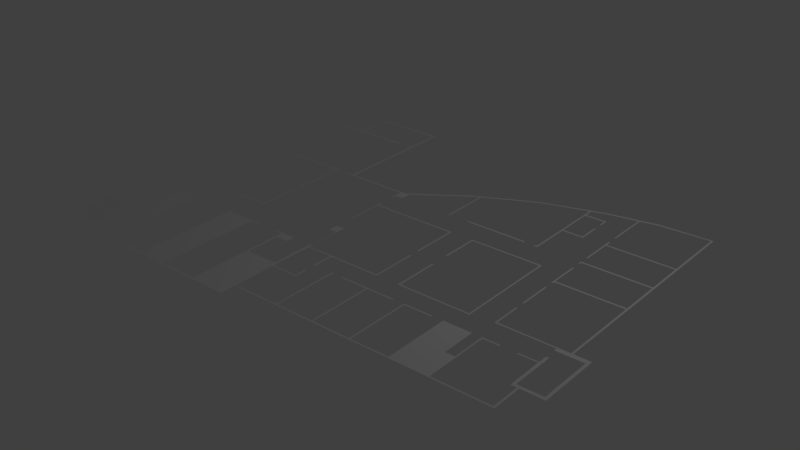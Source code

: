 # Source: if3m210.blend  (saved by Blender 2.79.0; exported with 4.5.12 LTS)
import bpy
from mathutils import Matrix  # noqa: F401  (used for matrix-valued properties, if any)

bpy.ops.wm.read_factory_settings(use_empty=True)
scene = bpy.context.scene
scene.name = 'Scene'

# ---- collections
col_collection_1 = bpy.data.collections.new('Collection 1'); scene.collection.children.link(col_collection_1)

# ---- world
world_world = bpy.data.worlds.new('World'); scene.world = world_world
world_world.color = (0.05088, 0.05088, 0.05088)
world_world.use_sun_shadow = False
world_world.sun_shadow_jitter_overblur = 0.0
world_world.cycles.sampling_method = 'MANUAL'

# ---- cameras
cam_camera = bpy.data.cameras.new('Camera')
cam_camera.clip_end = 100.0
cam_camera.lens = 35.0
cam_camera.sensor_width = 32.0
cam_camera.sensor_height = 18.0
cam_camera.ortho_scale = 7.314
cam_camera.dof.focus_distance = 0.0
cam_camera.dof.aperture_fstop = 128.0

# ---- lights
light_lamp = bpy.data.lights.new('Lamp', 'POINT')
light_lamp.transmission_factor = 0.0
light_lamp.cutoff_distance = 30.0
light_lamp.energy = 100.0
light_lamp.shadow_buffer_clip_start = 1.001
light_lamp.shadow_soft_size = 0.1
light_lamp.shadow_maximum_resolution = 0.006
light_lamp.use_absolute_resolution = True

# ---- meshes
me_plane = bpy.data.meshes.new('Plane')
me_plane.from_pydata([(-0.1272, -1.0, 0.0), (-0.1299, -1.0, 0.0), (-0.1387, -1.0, 0.0), (-0.2607, -1.0, 0.0), (-0.2702, -1.0, 0.0), (-0.2144, -1.0, 0.0), (-0.3085, -1.0, 0.0), (-0.3806, -1.0, 0.0), (-0.3806, -0.9875, 0.0), (-0.4181, -1.0, 0.0), (-0.3085, -0.9875, 0.0), (-0.5364, -1.0, 0.0), (-0.7108, -1.0, 0.0), (-0.7226, -1.0, 0.0), (-0.4829, -1.0, 0.0), (-0.2144, -0.9875, 0.0), (-0.2702, -0.9875, 0.0), (-0.489, -1.0, 0.0), (-0.3967, -1.0, 0.0), (-0.2607, -0.9875, 0.0), (-0.6746, -1.0, 0.0), (-0.1387, -0.9875, 0.0), (-0.6629, -1.0, 0.0), (-0.1299, -0.9875, 0.0), (-0.1272, -0.9875, 0.0), (-0.4089, -1.0, 0.0), (-0.4645, -1.0, 0.0), (-0.157, -1.0, 0.0), (-0.1622, -1.0, 0.0), (0.8812, -0.9199, 0.0), (0.8735, -0.9199, 0.0), (0.8514, -0.9199, 0.0), (0.6568, -0.9199, 0.0), (0.6516, -0.9199, 0.0), (0.6156, -0.9199, 0.0), (0.6097, -0.9199, 0.0), (0.5487, -0.9199, 0.0), (0.5428, -0.9199, 0.0), (0.512, -0.9199, 0.0), (0.5076, -0.9199, 0.0), (0.3606, -0.9199, 0.0), (0.3548, -0.9199, 0.0), (0.2093, -0.9199, 0.0), (0.2034, -0.9199, 0.0), (0.2716, -0.9199, 0.0), (0.2649, -0.9199, 0.0), (0.1769, -0.9199, 0.0), (0.1708, -0.9199, 0.0), (0.05705, -0.9199, 0.0), (0.05087, -0.9199, 0.0), (-0.02142, -0.9199, 0.0), (-0.02848, -0.9199, 0.0), (-0.1272, -0.9199, 0.0), (-0.1299, -0.9199, 0.0), (-0.1387, -0.9199, 0.0), (-0.2607, -0.9199, 0.0), (-0.2702, -0.9199, 0.0), (-0.2144, -0.9199, 0.0), (-0.2702, -0.6608, 0.0), (-0.2144, -0.6608, 0.0), (-0.4181, -0.9199, 0.0), (-0.5364, -0.9199, 0.0), (-0.7108, -0.9199, 0.0), (-0.7226, -0.9199, 0.0), (-0.9505, -0.9199, 0.0), (-0.9576, -0.9199, 0.0), (-0.8984, -0.9199, 0.0), (-0.9038, -0.9199, 0.0), (-0.8415, -0.9199, 0.0), (-0.8474, -0.9199, 0.0), (-0.4829, -0.9199, 0.0), (-0.489, -0.9199, 0.0), (-0.157, -0.6608, 0.0), (-0.1622, -0.6608, 0.0), (-0.4645, -0.9199, 0.0), (-0.157, -0.9199, 0.0), (-0.1622, -0.9199, 0.0), (0.0924, -0.9199, 0.0), (0.08649, -0.9199, 0.0), (0.466, -0.9199, 0.0), (0.4598, -0.9199, 0.0), (0.6385, -0.9199, 0.0), (0.6328, -0.9199, 0.0), (0.7246, -0.9199, 0.0), (0.718, -0.9199, 0.0), (0.7791, -0.9199, 0.0), (0.8625, -0.9199, 0.0), (0.8812, -0.9118, 0.0), (0.8735, -0.9118, 0.0), (0.8514, -0.9118, 0.0), (0.6568, -0.9118, 0.0), (0.6516, -0.9118, 0.0), (0.6156, -0.9118, 0.0), (0.6097, -0.9118, 0.0), (0.5487, -0.9118, 0.0), (0.5428, -0.9118, 0.0), (0.512, -0.9118, 0.0), (0.5076, -0.9118, 0.0), (0.3606, -0.9118, 0.0), (0.3548, -0.9118, 0.0), (0.2093, -0.9118, 0.0), (0.2034, -0.9118, 0.0), (0.2716, -0.9118, 0.0), (0.2649, -0.9118, 0.0), (0.1769, -0.9118, 0.0), (0.1708, -0.9118, 0.0), (0.05705, -0.9118, 0.0), (0.05087, -0.9118, 0.0), (-0.02142, -0.9118, 0.0), (-0.02848, -0.9118, 0.0), (-0.1272, -0.9118, 0.0), (-0.1299, -0.9118, 0.0), (-0.1387, -0.9118, 0.0), (-0.2607, -0.9118, 0.0), (-0.2702, -0.9118, 0.0), (-0.2144, -0.9118, 0.0), (-0.4181, -0.9118, 0.0), (-0.5364, -0.9118, 0.0), (-0.7108, -0.9118, 0.0), (-0.7226, -0.9118, 0.0), (-0.9505, -0.9118, 0.0), (-0.9576, -0.9118, 0.0), (-0.8984, -0.9118, 0.0), (-0.9038, -0.9118, 0.0), (-0.8415, -0.9118, 0.0), (-0.8474, -0.9118, 0.0), (-0.4829, -0.9118, 0.0), (-0.489, -0.9118, 0.0), (-0.2144, -0.478, 0.0), (-0.2702, -0.478, 0.0), (-0.4645, -0.9118, 0.0), (-0.157, -0.9118, 0.0), (-0.1622, -0.9118, 0.0), (0.0924, -0.9118, 0.0), (0.08649, -0.9118, 0.0), (0.466, -0.9118, 0.0), (0.4598, -0.9118, 0.0), (0.6385, -0.9118, 0.0), (0.6328, -0.9118, 0.0), (0.7246, -0.9118, 0.0), (0.718, -0.9118, 0.0), (0.7791, -0.9118, 0.0), (0.8625, -0.9118, 0.0), (0.9049, -0.7597, 0.0), (0.8976, -0.7597, 0.0), (0.8812, -0.7597, 0.0), (0.8735, -0.7597, 0.0), (0.8514, -0.7597, 0.0), (0.6568, -0.7597, 0.0), (0.6516, -0.7597, 0.0), (0.6156, -0.7597, 0.0), (0.6097, -0.7597, 0.0), (0.5487, -0.7597, 0.0), (0.5428, -0.7597, 0.0), (0.512, -0.7597, 0.0), (0.5076, -0.7597, 0.0), (0.3606, -0.7597, 0.0), (0.3548, -0.7597, 0.0), (0.2093, -0.7597, 0.0), (0.2034, -0.7597, 0.0), (0.05705, -0.7597, 0.0), (0.05087, -0.7597, 0.0), (0.5428, 0.5622, 0.0), (0.5487, 0.5622, 0.0), (-0.1272, -0.7597, 0.0), (-0.1299, -0.7597, 0.0), (-0.1387, -0.7597, 0.0), (-0.2607, -0.7597, 0.0), (-0.2702, -0.7597, 0.0), (-0.2144, -0.7597, 0.0), (-0.4181, -0.7597, 0.0), (-0.5364, -0.7597, 0.0), (-0.7108, -0.7597, 0.0), (-0.7226, -0.7597, 0.0), (-0.9505, -0.7597, 0.0), (-0.9576, -0.7597, 0.0), (-0.8984, -0.7597, 0.0), (-0.9038, -0.7597, 0.0), (-0.8415, -0.7597, 0.0), (-0.8474, -0.7597, 0.0), (-0.4829, -0.7597, 0.0), (-0.489, -0.7597, 0.0), (-0.4645, -0.7597, 0.0), (-0.157, -0.7597, 0.0), (-0.1622, -0.7597, 0.0), (0.6385, -0.7597, 0.0), (0.6328, -0.7597, 0.0), (0.9677, -0.7597, 0.0), (0.9561, -0.7597, 0.0), (0.8625, -0.7597, 0.0), (0.8514, -0.5697, 0.0), (0.6568, -0.5697, 0.0), (0.6516, -0.5697, 0.0), (0.6156, -0.5697, 0.0), (0.6097, -0.5697, 0.0), (0.5487, -0.5697, 0.0), (0.5428, -0.5697, 0.0), (0.512, -0.5697, 0.0), (0.5076, -0.5697, 0.0), (0.3606, -0.5697, 0.0), (0.3548, -0.5697, 0.0), (0.2093, -0.5697, 0.0), (0.2034, -0.5697, 0.0), (0.2716, -0.5697, 0.0), (0.2649, -0.5697, 0.0), (0.1769, -0.5697, 0.0), (0.1708, -0.5697, 0.0), (0.05705, -0.5697, 0.0), (0.05087, -0.5697, 0.0), (-0.02142, -0.5697, 0.0), (-0.02848, -0.5697, 0.0), (-0.1272, -0.5697, 0.0), (-0.1299, -0.5697, 0.0), (-0.1387, -0.5697, 0.0), (-0.2607, -0.5697, 0.0), (-0.2702, -0.5697, 0.0), (-0.4181, -0.5697, 0.0), (-0.5364, -0.5697, 0.0), (-0.7108, -0.5697, 0.0), (-0.7226, -0.5697, 0.0), (-0.9505, -0.5697, 0.0), (-0.9576, -0.5697, 0.0), (-0.8984, -0.5697, 0.0), (-0.9038, -0.5697, 0.0), (-0.8415, -0.5697, 0.0), (-0.8474, -0.5697, 0.0), (-0.4829, -0.5697, 0.0), (-0.489, -0.5697, 0.0), (-0.4645, -0.5697, 0.0), (0.4124, 0.2274, 0.0), (0.4124, 0.2372, 0.0), (0.466, -0.5697, 0.0), (0.4598, -0.5697, 0.0), (0.718, -0.5697, 0.0), (0.7791, -0.5697, 0.0), (0.9677, -0.5697, 0.0), (0.9561, -0.5697, 0.0), (0.8625, -0.5697, 0.0), (0.8514, -0.5621, 0.0), (0.6568, -0.5621, 0.0), (0.6516, -0.5621, 0.0), (0.6156, -0.5621, 0.0), (0.6097, -0.5621, 0.0), (0.5487, -0.5621, 0.0), (0.5428, -0.5621, 0.0), (0.512, -0.5621, 0.0), (0.5076, -0.5621, 0.0), (0.3606, -0.5621, 0.0), (0.3548, -0.5621, 0.0), (0.2093, -0.5621, 0.0), (0.2034, -0.5621, 0.0), (0.2716, -0.5621, 0.0), (0.2649, -0.5621, 0.0), (0.1769, -0.5621, 0.0), (0.1708, -0.5621, 0.0), (0.05705, -0.5621, 0.0), (0.05087, -0.5621, 0.0), (-0.02142, -0.5621, 0.0), (-0.02848, -0.5621, 0.0), (-0.1272, -0.5621, 0.0), (-0.1299, -0.5621, 0.0), (-0.1387, -0.5621, 0.0), (-0.2607, -0.5621, 0.0), (-0.2702, -0.5621, 0.0), (-0.4181, -0.5621, 0.0), (-0.5364, -0.5621, 0.0), (-0.7108, -0.5621, 0.0), (-0.7226, -0.5621, 0.0), (-0.9505, -0.5621, 0.0), (-0.9576, -0.5621, 0.0), (-0.8984, -0.5621, 0.0), (-0.9038, -0.5621, 0.0), (-0.8415, -0.5621, 0.0), (-0.8474, -0.5621, 0.0), (-0.4829, -0.5621, 0.0), (-0.489, -0.5621, 0.0), (-0.4645, -0.5621, 0.0), (0.5428, 0.6101, 0.0), (0.5487, 0.6101, 0.0), (0.466, -0.5621, 0.0), (0.4598, -0.5621, 0.0), (0.718, -0.5621, 0.0), (0.7791, -0.5621, 0.0), (0.9677, -0.5621, 0.0), (0.9561, -0.5621, 0.0), (0.8625, -0.5621, 0.0), (0.9049, -0.7427, 0.0), (0.8976, -0.7427, 0.0), (0.8812, -0.7427, 0.0), (0.8735, -0.7427, 0.0), (0.8514, -0.7427, 0.0), (0.6568, -0.7427, 0.0), (0.6516, -0.7427, 0.0), (0.6156, -0.7427, 0.0), (0.6097, -0.7427, 0.0), (0.5487, -0.7427, 0.0), (0.5428, -0.7427, 0.0), (0.512, -0.7427, 0.0), (0.5076, -0.7427, 0.0), (0.3606, -0.7427, 0.0), (0.3548, -0.7427, 0.0), (0.2093, -0.7427, 0.0), (0.2034, -0.7427, 0.0), (0.05705, -0.7427, 0.0), (0.05087, -0.7427, 0.0), (0.6385, 0.4842, 0.0), (0.6328, 0.4842, 0.0), (-0.1272, -0.7427, 0.0), (-0.1299, -0.7427, 0.0), (-0.1387, -0.7427, 0.0), (-0.2607, -0.7427, 0.0), (-0.2702, -0.7427, 0.0), (-0.2144, -0.7427, 0.0), (-0.4181, -0.7427, 0.0), (-0.5364, -0.7427, 0.0), (-0.7108, -0.7427, 0.0), (-0.7226, -0.7427, 0.0), (-0.9505, -0.7427, 0.0), (-0.9576, -0.7427, 0.0), (-0.8984, -0.7427, 0.0), (-0.9038, -0.7427, 0.0), (-0.8415, -0.7427, 0.0), (-0.8474, -0.7427, 0.0), (-0.4829, -0.7427, 0.0), (-0.489, -0.7427, 0.0), (-0.4645, -0.7427, 0.0), (-0.157, -0.7427, 0.0), (-0.1622, -0.7427, 0.0), (0.6385, -0.7427, 0.0), (0.6328, -0.7427, 0.0), (0.9677, -0.7427, 0.0), (0.9561, -0.7427, 0.0), (0.8625, -0.7427, 0.0), (0.8514, -0.5134, 0.0), (-0.02142, -0.5134, 0.0), (-0.02848, -0.5134, 0.0), (-0.1272, -0.5134, 0.0), (-0.1299, -0.5134, 0.0), (-0.1387, -0.5134, 0.0), (-0.2607, -0.5134, 0.0), (-0.2702, -0.5134, 0.0), (-0.4181, -0.5134, 0.0), (-0.5364, -0.5134, 0.0), (-0.7108, -0.5134, 0.0), (-0.7226, -0.5134, 0.0), (-0.9505, -0.5134, 0.0), (-0.9576, -0.5134, 0.0), (-0.8984, -0.5134, 0.0), (-0.9038, -0.5134, 0.0), (-0.8415, -0.5134, 0.0), (-0.8474, -0.5134, 0.0), (-0.4829, -0.5134, 0.0), (-0.489, -0.5134, 0.0), (-0.4645, -0.5134, 0.0), (0.9677, -0.5134, 0.0), (0.9561, -0.5134, 0.0), (0.8625, -0.5134, 0.0), (0.9049, -0.7512, 0.0), (0.8976, -0.7512, 0.0), (0.8812, -0.7512, 0.0), (0.8735, -0.7512, 0.0), (0.8514, -0.7512, 0.0), (0.6568, -0.7512, 0.0), (0.6516, -0.7512, 0.0), (0.6156, -0.7512, 0.0), (0.6097, -0.7512, 0.0), (0.5487, -0.7512, 0.0), (0.5428, -0.7512, 0.0), (0.512, -0.7512, 0.0), (0.5076, -0.7512, 0.0), (0.3606, -0.7512, 0.0), (0.3548, -0.7512, 0.0), (0.2093, -0.7512, 0.0), (0.2034, -0.7512, 0.0), (0.05705, -0.7512, 0.0), (0.05087, -0.7512, 0.0), (0.3132, -0.5621, 0.0), (0.3132, -0.5697, 0.0), (-0.1272, -0.7512, 0.0), (-0.1299, -0.7512, 0.0), (-0.1387, -0.7512, 0.0), (-0.2607, -0.7512, 0.0), (-0.2702, -0.7512, 0.0), (-0.2144, -0.7512, 0.0), (-0.4181, -0.7512, 0.0), (-0.5364, -0.7512, 0.0), (-0.7108, -0.7512, 0.0), (-0.7226, -0.7512, 0.0), (-0.9505, -0.7512, 0.0), (-0.9576, -0.7512, 0.0), (-0.8984, -0.7512, 0.0), (-0.9038, -0.7512, 0.0), (-0.8415, -0.7512, 0.0), (-0.8474, -0.7512, 0.0), (-0.4829, -0.7512, 0.0), (-0.489, -0.7512, 0.0), (-0.4645, -0.7512, 0.0), (-0.157, -0.7512, 0.0), (-0.1622, -0.7512, 0.0), (0.6385, -0.7512, 0.0), (0.6328, -0.7512, 0.0), (0.9677, -0.7512, 0.0), (0.9561, -0.7512, 0.0), (0.8625, -0.7512, 0.0), (0.9049, -0.4394, 0.0), (0.8976, -0.4394, 0.0), (0.8812, -0.4394, 0.0), (0.8735, -0.4394, 0.0), (0.8514, -0.4394, 0.0), (0.6568, -0.4394, 0.0), (0.6516, -0.4394, 0.0), (0.5487, -0.4394, 0.0), (0.5428, -0.4394, 0.0), (0.2716, -0.4394, 0.0), (0.2649, -0.4394, 0.0), (0.1769, -0.4394, 0.0), (0.1708, -0.4394, 0.0), (-0.1272, -0.4394, 0.0), (-0.1299, -0.4394, 0.0), (-0.1387, -0.4394, 0.0), (-0.2607, -0.4394, 0.0), (-0.2702, -0.4394, 0.0), (-0.2144, -0.4394, 0.0), (-0.3085, -0.4394, 0.0), (-0.3806, -0.4394, 0.0), (-0.4181, -0.4394, 0.0), (-0.5364, -0.4394, 0.0), (-0.7108, -0.4394, 0.0), (-0.7226, -0.4394, 0.0), (-0.9505, -0.4394, 0.0), (-0.9576, -0.4394, 0.0), (-0.8984, -0.4394, 0.0), (-0.9038, -0.4394, 0.0), (-0.8415, -0.4394, 0.0), (-0.8474, -0.4394, 0.0), (-0.4829, -0.4394, 0.0), (-0.489, -0.4394, 0.0), (-0.3967, -0.4394, 0.0), (-0.4089, -0.4394, 0.0), (-0.4645, -0.4394, 0.0), (0.6385, -0.4394, 0.0), (0.6328, -0.4394, 0.0), (0.7246, -0.4394, 0.0), (0.718, -0.4394, 0.0), (0.7791, -0.4394, 0.0), (0.9677, -0.4394, 0.0), (0.9561, -0.4394, 0.0), (0.8625, -0.4394, 0.0), (0.9049, -0.4313, 0.0), (0.8976, -0.4313, 0.0), (0.8812, -0.4313, 0.0), (0.8735, -0.4313, 0.0), (0.8514, -0.4313, 0.0), (0.6568, -0.4313, 0.0), (0.6516, -0.4313, 0.0), (0.5487, -0.4313, 0.0), (0.5428, -0.4313, 0.0), (0.2716, -0.4313, 0.0), (0.2649, -0.4313, 0.0), (0.1769, -0.4313, 0.0), (0.1708, -0.4313, 0.0), (-0.1272, -0.4313, 0.0), (-0.1299, -0.4313, 0.0), (-0.1387, -0.4313, 0.0), (-0.2607, -0.4313, 0.0), (-0.2702, -0.4313, 0.0), (-0.2144, -0.4313, 0.0), (-0.3085, -0.4313, 0.0), (-0.3806, -0.4313, 0.0), (-0.4181, -0.4313, 0.0), (-0.5364, -0.4313, 0.0), (-0.7108, -0.4313, 0.0), (-0.7226, -0.4313, 0.0), (-0.9505, -0.4313, 0.0), (-0.9576, -0.4313, 0.0), (-0.8984, -0.4313, 0.0), (-0.9038, -0.4313, 0.0), (-0.8415, -0.4313, 0.0), (-0.8474, -0.4313, 0.0), (-0.4829, -0.4313, 0.0), (-0.489, -0.4313, 0.0), (-0.3967, -0.4313, 0.0), (-0.4089, -0.4313, 0.0), (-0.4645, -0.4313, 0.0), (0.6385, -0.4313, 0.0), (0.6328, -0.4313, 0.0), (0.7246, -0.4313, 0.0), (0.718, -0.4313, 0.0), (0.7791, -0.4313, 0.0), (0.9677, -0.4313, 0.0), (0.9561, -0.4313, 0.0), (0.8625, -0.4313, 0.0), (-0.8474, -0.7049, 0.0), (-0.8415, -0.7049, 0.0), (0.9049, -0.456, 0.0), (0.8976, -0.456, 0.0), (0.8812, -0.456, 0.0), (0.8735, -0.456, 0.0), (0.8514, -0.456, 0.0), (0.5487, -0.456, 0.0), (0.5428, -0.456, 0.0), (0.512, -0.456, 0.0), (0.5076, -0.456, 0.0), (0.3606, -0.456, 0.0), (0.3548, -0.456, 0.0), (0.2716, -0.456, 0.0), (0.2649, -0.456, 0.0), (0.1769, -0.456, 0.0), (0.1708, -0.456, 0.0), (0.05705, -0.456, 0.0), (0.05087, -0.456, 0.0), (-0.02142, -0.456, 0.0), (-0.02848, -0.456, 0.0), (-0.1272, -0.456, 0.0), (-0.1299, -0.456, 0.0), (-0.1387, -0.456, 0.0), (-0.2607, -0.456, 0.0), (-0.2702, -0.456, 0.0), (-0.2144, -0.456, 0.0), (-0.4181, -0.456, 0.0), (-0.5364, -0.456, 0.0), (-0.7108, -0.456, 0.0), (-0.7226, -0.456, 0.0), (-0.9505, -0.456, 0.0), (-0.9576, -0.456, 0.0), (-0.8984, -0.456, 0.0), (-0.9038, -0.456, 0.0), (-0.8415, -0.456, 0.0), (-0.8474, -0.456, 0.0), (-0.4829, -0.456, 0.0), (-0.489, -0.456, 0.0), (-0.4645, -0.456, 0.0), (0.0924, -0.456, 0.0), (0.08649, -0.456, 0.0), (0.466, -0.456, 0.0), (0.4598, -0.456, 0.0), (0.9677, -0.456, 0.0), (0.9561, -0.456, 0.0), (0.8625, -0.456, 0.0), (0.9049, -0.4477, 0.0), (0.8976, -0.4477, 0.0), (0.8812, -0.4477, 0.0), (0.8735, -0.4477, 0.0), (0.8514, -0.4477, 0.0), (0.5487, -0.4477, 0.0), (0.5428, -0.4477, 0.0), (0.512, -0.4477, 0.0), (0.5076, -0.4477, 0.0), (0.3606, -0.4477, 0.0), (0.3548, -0.4477, 0.0), (0.2716, -0.4477, 0.0), (0.2649, -0.4477, 0.0), (0.1769, -0.4477, 0.0), (0.1708, -0.4477, 0.0), (0.05705, -0.4477, 0.0), (0.05087, -0.4477, 0.0), (-0.02142, -0.4477, 0.0), (-0.02848, -0.4477, 0.0), (-0.1272, -0.4477, 0.0), (-0.1299, -0.4477, 0.0), (-0.1387, -0.4477, 0.0), (-0.2607, -0.4477, 0.0), (-0.2702, -0.4477, 0.0), (-0.2144, -0.4477, 0.0), (-0.4181, -0.4477, 0.0), (-0.5364, -0.4477, 0.0), (-0.7108, -0.4477, 0.0), (-0.7226, -0.4477, 0.0), (-0.9505, -0.4477, 0.0), (-0.9576, -0.4477, 0.0), (-0.8984, -0.4477, 0.0), (-0.9038, -0.4477, 0.0), (-0.8415, -0.4477, 0.0), (-0.8474, -0.4477, 0.0), (-0.4829, -0.4477, 0.0), (-0.489, -0.4477, 0.0), (-0.4645, -0.4477, 0.0), (0.0924, -0.4477, 0.0), (0.08649, -0.4477, 0.0), (0.466, -0.4477, 0.0), (0.4598, -0.4477, 0.0), (0.9677, -0.4477, 0.0), (0.9561, -0.4477, 0.0), (0.8625, -0.4477, 0.0), (-0.9038, -0.7049, 0.0), (0.9049, 0.01051, 0.0), (0.8976, 0.01051, 0.0), (0.8812, 0.01051, 0.0), (0.8735, 0.01051, 0.0), (0.8514, 0.01051, 0.0), (0.6568, 0.01051, 0.0), (0.6516, 0.01051, 0.0), (0.5487, 0.01051, 0.0), (0.5428, 0.01051, 0.0), (0.2716, 0.01051, 0.0), (0.2649, 0.01051, 0.0), (0.1769, 0.01051, 0.0), (0.1708, 0.01051, 0.0), (-0.8415, 0.01051, 0.0), (-0.8474, 0.01051, 0.0), (-0.4829, 0.01051, 0.0), (-0.489, 0.01051, 0.0), (-0.157, 0.01051, 0.0), (-0.1622, 0.01051, 0.0), (0.6385, 0.01051, 0.0), (0.6328, 0.01051, 0.0), (0.7246, 0.01051, 0.0), (0.718, 0.01051, 0.0), (0.7791, 0.01051, 0.0), (0.8625, 0.01051, 0.0), (0.9049, 0.0007474, 0.0), (0.8976, 0.0007474, 0.0), (0.8812, 0.0007474, 0.0), (0.8735, 0.0007474, 0.0), (0.8514, 0.0007474, 0.0), (0.6568, 0.0007474, 0.0), (0.6516, 0.0007474, 0.0), (0.5487, 0.0007474, 0.0), (0.5428, 0.0007474, 0.0), (0.2716, 0.0007474, 0.0), (0.2649, 0.0007474, 0.0), (0.1769, 0.0007474, 0.0), (0.1708, 0.0007474, 0.0), (-0.8415, 0.0007474, 0.0), (-0.8474, 0.0007474, 0.0), (-0.4829, 0.0007474, 0.0), (-0.489, 0.0007474, 0.0), (-0.157, 0.0007474, 0.0), (-0.1622, 0.0007474, 0.0), (0.6385, 0.0007474, 0.0), (0.6328, 0.0007474, 0.0), (0.7246, 0.0007474, 0.0), (0.718, 0.0007474, 0.0), (0.7791, 0.0007474, 0.0), (0.8625, 0.0007474, 0.0), (0.9049, 0.2372, 0.0), (0.8976, 0.2372, 0.0), (0.8812, 0.2372, 0.0), (0.8735, 0.2372, 0.0), (0.8514, 0.2372, 0.0), (0.6568, 0.2372, 0.0), (0.6516, 0.2372, 0.0), (0.3606, 0.2372, 0.0), (0.3548, 0.2372, 0.0), (0.2093, 0.2372, 0.0), (0.2034, 0.2372, 0.0), (0.2716, 0.2372, 0.0), (0.2649, 0.2372, 0.0), (0.1769, 0.2372, 0.0), (0.1708, 0.2372, 0.0), (-0.1272, 0.2372, 0.0), (-0.1299, 0.2372, 0.0), (-0.1387, 0.2372, 0.0), (-0.8415, 0.2372, 0.0), (-0.8474, 0.2372, 0.0), (-0.4829, 0.2372, 0.0), (-0.489, 0.2372, 0.0), (-0.157, 0.2372, 0.0), (-0.1622, 0.2372, 0.0), (0.0924, 0.2372, 0.0), (0.08649, 0.2372, 0.0), (0.466, 0.2372, 0.0), (0.4598, 0.2372, 0.0), (0.6385, 0.2372, 0.0), (0.6328, 0.2372, 0.0), (0.7246, 0.2372, 0.0), (0.718, 0.2372, 0.0), (0.7791, 0.2372, 0.0), (0.8625, 0.2372, 0.0), (0.9049, 0.2274, 0.0), (0.8976, 0.2274, 0.0), (0.8812, 0.2274, 0.0), (0.8735, 0.2274, 0.0), (0.8514, 0.2274, 0.0), (0.6568, 0.2274, 0.0), (0.6516, 0.2274, 0.0), (0.3606, 0.2274, 0.0), (0.3548, 0.2274, 0.0), (0.2093, 0.2274, 0.0), (0.2034, 0.2274, 0.0), (0.2716, 0.2274, 0.0), (0.2649, 0.2274, 0.0), (0.1769, 0.2274, 0.0), (0.1708, 0.2274, 0.0), (-0.1272, 0.2274, 0.0), (-0.1299, 0.2274, 0.0), (-0.1387, 0.2274, 0.0), (-0.8415, 0.2274, 0.0), (-0.8474, 0.2274, 0.0), (-0.4829, 0.2274, 0.0), (-0.489, 0.2274, 0.0), (-0.157, 0.2274, 0.0), (-0.1622, 0.2274, 0.0), (0.0924, 0.2274, 0.0), (0.08649, 0.2274, 0.0), (0.466, 0.2274, 0.0), (0.4598, 0.2274, 0.0), (0.6385, 0.2274, 0.0), (0.6328, 0.2274, 0.0), (0.7246, 0.2274, 0.0), (0.718, 0.2274, 0.0), (0.7791, 0.2274, 0.0), (0.8625, 0.2274, 0.0), (0.9049, 0.4431, 0.0), (0.8976, 0.4431, 0.0), (0.8812, 0.4431, 0.0), (0.8735, 0.4431, 0.0), (0.8514, 0.4431, 0.0), (0.6568, 0.4431, 0.0), (0.6516, 0.4431, 0.0), (0.5487, 0.4431, 0.0), (0.5428, 0.4431, 0.0), (0.512, 0.4431, 0.0), (0.5076, 0.4431, 0.0), (-0.8415, 0.4431, 0.0), (-0.8474, 0.4431, 0.0), (-0.7226, -0.9762, 0.0), (-0.3967, 0.4431, 0.0), (-0.7108, -0.9762, 0.0), (-0.5364, -0.9762, 0.0), (-0.4089, 0.4431, 0.0), (-0.4181, -0.9762, 0.0), (0.0924, 0.4431, 0.0), (0.08649, 0.4431, 0.0), (0.466, 0.4431, 0.0), (0.4598, 0.4431, 0.0), (0.6385, 0.4431, 0.0), (0.6328, 0.4431, 0.0), (0.7246, 0.4431, 0.0), (0.718, 0.4431, 0.0), (0.7791, 0.4431, 0.0), (0.8625, 0.4431, 0.0), (0.9049, 0.4522, 0.0), (0.8976, 0.4522, 0.0), (0.8812, 0.4522, 0.0), (0.8735, 0.4522, 0.0), (0.8514, 0.4522, 0.0), (0.6568, 0.4522, 0.0), (0.6516, 0.4522, 0.0), (0.5487, 0.4522, 0.0), (0.5428, 0.4522, 0.0), (0.512, 0.4522, 0.0), (0.5076, 0.4522, 0.0), (-0.2607, -0.478, 0.0), (-0.1387, -0.478, 0.0), (-0.2144, -0.9762, 0.0), (-0.2702, -0.9762, 0.0), (-0.8415, 0.4522, 0.0), (-0.8474, 0.4522, 0.0), (-0.2607, -0.9762, 0.0), (-0.1387, -0.9762, 0.0), (-0.3967, 0.4522, 0.0), (-0.1299, -0.9762, 0.0), (-0.1272, -0.9762, 0.0), (-0.4089, 0.4522, 0.0), (-0.1622, -0.9875, 0.0), (0.0924, 0.4522, 0.0), (0.08649, 0.4522, 0.0), (0.466, 0.4522, 0.0), (0.4598, 0.4522, 0.0), (0.6385, 0.4522, 0.0), (0.6328, 0.4522, 0.0), (0.7246, 0.4522, 0.0), (0.718, 0.4522, 0.0), (0.7791, 0.4522, 0.0), (0.8625, 0.4522, 0.0), (0.9049, 0.6616, 0.0), (0.8976, 0.6616, 0.0), (0.5487, 0.6616, 0.0), (0.5428, 0.6616, 0.0), (0.512, 0.6616, 0.0), (0.5076, 0.6616, 0.0), (0.3548, 0.6616, 0.0), (-0.157, -0.9875, 0.0), (-0.4645, -0.9875, 0.0), (-0.4089, -0.9875, 0.0), (-0.6629, -0.9875, 0.0), (-0.8415, 0.6616, 0.0), (-0.8474, 0.6616, 0.0), (-0.6746, -0.9875, 0.0), (-0.3967, -0.9875, 0.0), (-0.3967, 0.6616, 0.0), (-0.489, -0.9875, 0.0), (-0.4829, -0.9875, 0.0), (-0.4089, 0.6616, 0.0), (0.466, 0.6616, 0.0), (0.4598, 0.6616, 0.0), (0.6385, 0.6616, 0.0), (0.6328, 0.6616, 0.0), (0.9049, 0.6519, 0.0), (0.8976, 0.6519, 0.0), (0.5487, 0.6519, 0.0), (0.5428, 0.6519, 0.0), (0.512, 0.6519, 0.0), (0.5076, 0.6519, 0.0), (-0.1272, -0.6608, 0.0), (-0.1299, -0.6608, 0.0), (-0.8415, 0.6519, 0.0), (-0.8474, 0.6519, 0.0), (-0.1387, -0.6608, 0.0), (-0.7226, -0.9875, 0.0), (-0.3967, 0.6519, 0.0), (-0.7108, -0.9875, 0.0), (-0.5364, -0.9875, 0.0), (-0.4089, 0.6519, 0.0), (-0.4181, -0.9875, 0.0), (0.466, 0.6519, 0.0), (0.4598, 0.6519, 0.0), (0.6385, 0.6519, 0.0), (0.6328, 0.6519, 0.0), (0.9049, 0.0923, 0.0), (0.8976, 0.0923, 0.0), (0.5487, 0.0923, 0.0), (0.5428, 0.0923, 0.0), (0.512, 0.0923, 0.0), (0.5076, 0.0923, 0.0), (0.3606, 0.0923, 0.0), (0.3548, 0.0923, 0.0), (0.2716, 0.0923, 0.0), (0.2649, 0.0923, 0.0), (0.1769, 0.0923, 0.0), (0.1708, 0.0923, 0.0), (0.05704, 0.0923, 0.0), (0.05087, 0.0923, 0.0), (-0.02142, 0.0923, 0.0), (-0.02848, 0.0923, 0.0), (-0.1272, 0.0923, 0.0), (-0.1299, 0.0923, 0.0), (-0.1387, 0.0923, 0.0), (-0.8415, 0.0923, 0.0), (-0.8474, 0.0923, 0.0), (-0.4829, 0.0923, 0.0), (-0.489, 0.0923, 0.0), (-0.157, 0.0923, 0.0), (-0.1622, 0.0923, 0.0), (0.0924, 0.0923, 0.0), (0.08649, 0.0923, 0.0), (0.466, 0.0923, 0.0), (0.4598, 0.0923, 0.0), (0.6385, 0.0923, 0.0), (0.6328, 0.0923, 0.0), (0.9049, 0.08378, 0.0), (0.8976, 0.08378, 0.0), (0.5487, 0.08378, 0.0), (0.5428, 0.08378, 0.0), (0.512, 0.08378, 0.0), (0.5076, 0.08378, 0.0), (0.3606, 0.08378, 0.0), (0.3548, 0.08378, 0.0), (0.2716, 0.08378, 0.0), (0.2649, 0.08378, 0.0), (0.1769, 0.08378, 0.0), (0.1708, 0.08378, 0.0), (0.05704, 0.08378, 0.0), (0.05087, 0.08378, 0.0), (-0.02142, 0.08378, 0.0), (-0.02848, 0.08378, 0.0), (-0.1272, 0.08378, 0.0), (-0.1299, 0.08378, 0.0), (-0.1387, 0.08378, 0.0), (-0.8415, 0.08378, 0.0), (-0.8474, 0.08378, 0.0), (-0.4829, 0.08378, 0.0), (-0.489, 0.08378, 0.0), (-0.157, 0.08378, 0.0), (-0.1622, 0.08378, 0.0), (0.0924, 0.08378, 0.0), (0.08649, 0.08378, 0.0), (0.466, 0.08378, 0.0), (0.4598, 0.08378, 0.0), (0.6385, 0.08378, 0.0), (0.6328, 0.08378, 0.0), (-0.8984, -0.7049, 0.0), (0.9049, -0.2609, 0.0), (0.8976, -0.2609, 0.0), (0.5487, -0.2609, 0.0), (0.5428, -0.2609, 0.0), (0.2716, -0.2609, 0.0), (0.2649, -0.2609, 0.0), (0.1769, -0.2609, 0.0), (0.1708, -0.2609, 0.0), (-0.1272, -0.2609, 0.0), (-0.1299, -0.2609, 0.0), (-0.1387, -0.2609, 0.0), (-0.5364, -0.2609, 0.0), (-0.7108, -0.2609, 0.0), (-0.7226, -0.2609, 0.0), (-0.9505, -0.2609, 0.0), (-0.9576, -0.2609, 0.0), (-0.8984, -0.2609, 0.0), (-0.9038, -0.2609, 0.0), (-0.8415, -0.2609, 0.0), (-0.8474, -0.2609, 0.0), (-0.4829, -0.2609, 0.0), (-0.489, -0.2609, 0.0), (-0.6746, -0.2609, 0.0), (-0.6629, -0.2609, 0.0), (-0.157, -0.2609, 0.0), (-0.1622, -0.2609, 0.0), (0.6328, 0.217, 0.0), (0.6385, 0.217, 0.0), (-0.9576, -0.7049, 0.0), (0.9049, -0.27, 0.0), (0.8976, -0.27, 0.0), (0.5487, -0.27, 0.0), (0.5428, -0.27, 0.0), (0.2716, -0.27, 0.0), (0.2649, -0.27, 0.0), (0.1769, -0.27, 0.0), (0.1708, -0.27, 0.0), (-0.1272, -0.27, 0.0), (-0.1299, -0.27, 0.0), (-0.5364, -0.27, 0.0), (-0.7108, -0.27, 0.0), (-0.7226, -0.27, 0.0), (-0.9505, -0.27, 0.0), (-0.9576, -0.27, 0.0), (-0.8984, -0.27, 0.0), (-0.9038, -0.27, 0.0), (-0.8415, -0.27, 0.0), (-0.8474, -0.27, 0.0), (-0.4829, -0.27, 0.0), (-0.489, -0.27, 0.0), (-0.6746, -0.27, 0.0), (-0.6629, -0.27, 0.0), (0.6328, 0.165, 0.0), (0.6385, 0.165, 0.0), (0.9049, 0.282, 0.0), (0.8976, 0.282, 0.0), (-0.1272, 0.282, 0.0), (-0.1299, 0.282, 0.0), (-0.1387, 0.282, 0.0), (-0.2607, 0.282, 0.0), (-0.2702, 0.282, 0.0), (-0.2144, 0.282, 0.0), (-0.3085, 0.282, 0.0), (-0.3806, 0.282, 0.0), (-0.4181, 0.282, 0.0), (-0.5364, 0.282, 0.0), (-0.7108, 0.282, 0.0), (-0.7226, 0.282, 0.0), (-0.8415, 0.282, 0.0), (-0.8474, 0.282, 0.0), (-0.4829, 0.282, 0.0), (-0.489, 0.282, 0.0), (-0.3967, 0.282, 0.0), (-0.6746, 0.282, 0.0), (-0.6629, 0.282, 0.0), (-0.4089, 0.282, 0.0), (-0.157, 0.282, 0.0), (-0.1622, 0.282, 0.0), (0.0924, 0.282, 0.0), (0.08649, 0.282, 0.0), (0.466, 0.282, 0.0), (0.4598, 0.282, 0.0), (0.6385, 0.282, 0.0), (0.6328, 0.282, 0.0), (0.9049, 0.2718, 0.0), (0.8976, 0.2718, 0.0), (-0.1272, 0.2718, 0.0), (-0.1299, 0.2718, 0.0), (-0.1387, 0.2718, 0.0), (-0.2607, 0.2718, 0.0), (-0.2702, 0.2718, 0.0), (-0.2144, 0.2718, 0.0), (-0.3085, 0.2718, 0.0), (-0.3806, 0.2718, 0.0), (-0.4181, 0.2718, 0.0), (-0.5364, 0.2718, 0.0), (-0.7108, 0.2718, 0.0), (-0.7226, 0.2718, 0.0), (-0.8415, 0.2718, 0.0), (-0.8474, 0.2718, 0.0), (-0.4829, 0.2718, 0.0), (-0.489, 0.2718, 0.0), (-0.3967, 0.2718, 0.0), (-0.6746, 0.2718, 0.0), (-0.6629, 0.2718, 0.0), (-0.4089, 0.2718, 0.0), (-0.157, 0.2718, 0.0), (-0.1622, 0.2718, 0.0), (0.0924, 0.2718, 0.0), (0.08649, 0.2718, 0.0), (0.466, 0.2718, 0.0), (0.4598, 0.2718, 0.0), (0.6328, 0.5368, 0.0), (0.6385, 0.5368, 0.0), (0.9049, 0.7778, 0.0), (0.8976, 0.7778, 0.0), (0.6568, 0.7778, 0.0), (0.6516, 0.7778, 0.0), (-0.4181, 0.7778, 0.0), (-0.5364, 0.7778, 0.0), (-0.7108, 0.7778, 0.0), (-0.7226, 0.7778, 0.0), (-0.8415, 0.7778, 0.0), (-0.8474, 0.7778, 0.0), (-0.4829, 0.7778, 0.0), (-0.489, 0.7778, 0.0), (-0.3967, 0.7778, 0.0), (-0.6746, 0.7778, 0.0), (-0.6629, 0.7778, 0.0), (-0.4089, 0.7778, 0.0), (-0.4645, 0.7778, 0.0), (0.6385, 0.7778, 0.0), (0.9049, 0.7584, 0.0), (0.8976, 0.7584, 0.0), (0.6097, 0.7584, 0.0), (-0.4181, 0.7584, 0.0), (-0.5364, 0.7584, 0.0), (-0.7108, 0.7584, 0.0), (-0.7226, 0.7584, 0.0), (-0.8415, 0.7584, 0.0), (-0.8474, 0.7584, 0.0), (-0.4829, 0.7584, 0.0), (-0.489, 0.7584, 0.0), (-0.3967, 0.7584, 0.0), (-0.6746, 0.7584, 0.0), (-0.6629, 0.7584, 0.0), (-0.4089, 0.7584, 0.0), (-0.4645, 0.7584, 0.0), (0.6385, 0.7584, 0.0), (0.6328, 0.7584, 0.0), (0.9049, 0.7681, 0.0), (0.8976, 0.7681, 0.0), (0.6156, 0.7681, 0.0), (0.6097, 0.7681, 0.0), (-0.4181, 0.7681, 0.0), (-0.5364, 0.7681, 0.0), (-0.7108, 0.7681, 0.0), (-0.7226, 0.7681, 0.0), (-0.8415, 0.7681, 0.0), (-0.8474, 0.7681, 0.0), (-0.4829, 0.7681, 0.0), (-0.489, 0.7681, 0.0), (-0.3967, 0.7681, 0.0), (-0.6746, 0.7681, 0.0), (-0.6629, 0.7681, 0.0), (-0.4089, 0.7681, 0.0), (-0.4645, 0.7681, 0.0), (0.6385, 0.7681, 0.0), (0.6328, 0.7681, 0.0), (-0.4181, 0.9806, 0.0), (-0.5364, 0.9806, 0.0), (-0.4829, 0.9806, 0.0), (-0.489, 0.9806, 0.0), (-0.3967, 0.9806, 0.0), (-0.6746, 0.9806, 0.0), (-0.6629, 0.9806, 0.0), (-0.4089, 0.9806, 0.0), (-0.4645, 0.9806, 0.0), (-0.4181, 0.9604, 0.0), (-0.5364, 0.9604, 0.0), (-0.4829, 0.9604, 0.0), (-0.489, 0.9604, 0.0), (-0.3967, 0.9604, 0.0), (-0.6746, 0.9604, 0.0), (-0.6629, 0.9604, 0.0), (-0.4089, 0.9604, 0.0), (-0.4645, 0.9604, 0.0), (0.6516, 0.7701, 0.0), (0.6156, 0.7597, 0.0), (0.466, 0.7101, 0.0), (0.8812, 0.7983, 0.0), (0.6328, 0.7647, 0.0), (0.2649, 0.6154, 0.0), (0.718, 0.7864, 0.0), (0.04554, 0.4522, 0.0), (0.5487, 0.7405, 0.0), (0.6784, 0.7778, 0.0), (0.4598, 0.7073, 0.0), (0.8735, 0.7978, 0.0), (0.8625, 0.797, 0.0), (0.1769, 0.5526, 0.0), (0.357, 0.6616, 0.0), (0.7791, 0.7909, 0.0), (0.5428, 0.7388, 0.0), (0.8514, 0.7962, 0.0), (0.1708, 0.5482, 0.0), (0.2093, 0.5757, 0.0), (0.6385, 0.7663, 0.0), (0.512, 0.7299, 0.0), (0.6448, 0.7681, 0.0), (-0.02142, 0.3863, 0.0), (0.05704, 0.4636, 0.0), (0.0924, 0.4923, 0.0), (0.2034, 0.5715, 0.0), (0.03626, 0.4431, 0.0), (0.5076, 0.7286, 0.0), (0.7246, 0.7869, 0.0), (0.6568, 0.7716, 0.0), (-0.02848, 0.3793, 0.0), (0.9049, 0.7988, 0.0), (0.3548, 0.6606, 0.0), (0.05087, 0.4575, 0.0), (0.08649, 0.4881, 0.0), (0.2716, 0.6202, 0.0), (0.8976, 0.7989, 0.0), (0.3351, 0.6519, 0.0), (0.3606, 0.6632, 0.0), (0.06981, 0.4761, 0.0), (0.889, 0.7989, 0.0), (0.2845, 0.6294, 0.0), (0.7048, 0.7854, 0.0), (0.7246, 0.7977, 0.0), (-0.1272, 0.298, 0.0), (0.8976, 0.8072, 0.0), (0.466, 0.7206, 0.0), (0.8812, 0.8063, 0.0), (0.2649, 0.6255, 0.0), (0.3353, 0.6616, 0.0), (0.718, 0.7973, 0.0), (0.3548, 0.6704, 0.0), (0.6049, 0.7681, 0.0), (0.6156, 0.7712, 0.0), (0.0307, 0.4522, 0.0), (0.5487, 0.752, 0.0), (0.4598, 0.7178, 0.0), (0.8735, 0.8059, 0.0), (0.8625, 0.8053, 0.0), (0.1769, 0.5646, 0.0), (0.7791, 0.8007, 0.0), (0.6097, 0.7695, 0.0), (0.5428, 0.7503, 0.0), (0.8514, 0.8047, 0.0), (0.1708, 0.5602, 0.0), (0.2093, 0.5878, 0.0), (0.512, 0.7413, 0.0), (0.5711, 0.7584, 0.0), (-0.02142, 0.4013, 0.0), (0.6568, 0.7829, 0.0), (0.05704, 0.478, 0.0), (0.0924, 0.5035, 0.0), (0.2034, 0.5838, 0.0), (0.02134, 0.4431, 0.0), (0.5076, 0.7393, 0.0), (-0.02848, 0.3944, 0.0), (0.9049, 0.8075, 0.0), (0.6516, 0.7815, 0.0), (0.05087, 0.4719, 0.0), (0.08649, 0.4993, 0.0), (0.2716, 0.6301, 0.0), (0.6328, 0.7761, 0.0), (0.3137, 0.6519, 0.0), (0.3606, 0.673, 0.0), (0.2841, 0.6385, 0.0), (0.7044, 0.7966, 0.0), (0.5132, 0.7419, 0.0), (0.9049, -0.1117, 0.0), (0.8976, -0.1117, 0.0), (0.5487, -0.1117, 0.0), (0.5428, -0.1117, 0.0), (0.2716, -0.1117, 0.0), (0.2649, -0.1117, 0.0), (0.1769, -0.1117, 0.0), (0.1708, -0.1117, 0.0), (-0.8415, -0.1117, 0.0), (-0.8474, -0.1117, 0.0), (-0.4829, -0.1117, 0.0), (-0.489, -0.1117, 0.0), (-0.157, -0.1117, 0.0), (-0.1622, -0.1117, 0.0), (0.6385, -0.1117, 0.0), (0.6328, -0.1117, 0.0), (0.9049, -0.2108, 0.0), (0.8976, -0.2108, 0.0), (0.5487, -0.2108, 0.0), (0.5428, -0.2108, 0.0), (0.2716, -0.2108, 0.0), (0.2649, -0.2108, 0.0), (0.1769, -0.2108, 0.0), (0.1708, -0.2108, 0.0), (-0.1272, -0.2108, 0.0), (-0.1299, -0.2108, 0.0), (-0.1387, -0.2108, 0.0), (-0.8415, -0.2108, 0.0), (-0.8474, -0.2108, 0.0), (-0.4829, -0.2108, 0.0), (-0.489, -0.2108, 0.0), (-0.157, -0.2108, 0.0), (-0.1622, -0.2108, 0.0), (0.6385, -0.2108, 0.0), (0.6328, -0.2108, 0.0), (0.9049, -0.1588, 0.0), (0.8976, -0.1588, 0.0), (0.5487, -0.1588, 0.0), (0.5428, -0.1588, 0.0), (0.1769, -0.1588, 0.0), (0.1708, -0.1588, 0.0), (-0.8415, -0.1588, 0.0), (-0.8474, -0.1588, 0.0), (-0.4829, -0.1588, 0.0), (-0.489, -0.1588, 0.0), (0.6385, -0.1588, 0.0), (0.6328, -0.1588, 0.0), (-0.9505, -0.7049, 0.0), (0.9049, -0.3238, 0.0), (0.8976, -0.3238, 0.0), (0.5487, -0.3238, 0.0), (0.5428, -0.3238, 0.0), (0.2716, -0.3238, 0.0), (0.2649, -0.3238, 0.0), (0.1769, -0.3238, 0.0), (0.1708, -0.3238, 0.0), (-0.1272, -0.3238, 0.0), (-0.1299, -0.3238, 0.0), (-0.9505, -0.3238, 0.0), (-0.9576, -0.3238, 0.0), (0.6385, -0.3238, 0.0), (0.6328, -0.3238, 0.0), (0.9049, -0.2835, 0.0), (0.8976, -0.2835, 0.0), (0.5487, -0.2835, 0.0), (0.5428, -0.2835, 0.0), (0.2716, -0.2835, 0.0), (0.2649, -0.2835, 0.0), (0.1769, -0.2835, 0.0), (0.1708, -0.2835, 0.0), (-0.1272, -0.2835, 0.0), (-0.1299, -0.2835, 0.0), (-0.9505, -0.2835, 0.0), (-0.9576, -0.2835, 0.0), (0.6385, -0.2835, 0.0), (0.6328, -0.2835, 0.0), (-0.7226, -0.7049, 0.0), (-0.1622, -0.9762, 0.0), (-0.7108, -0.7049, 0.0), (-0.157, -0.9762, 0.0), (0.9049, -0.2358, 0.0), (0.8976, -0.2358, 0.0), (0.5487, -0.2358, 0.0), (0.5428, -0.2358, 0.0), (0.2716, -0.2358, 0.0), (0.2649, -0.2358, 0.0), (0.1769, -0.2358, 0.0), (0.1708, -0.2358, 0.0), (-0.1272, -0.2358, 0.0), (-0.1299, -0.2358, 0.0), (-0.1387, -0.2358, 0.0), (-0.8415, -0.2358, 0.0), (-0.8474, -0.2358, 0.0), (-0.4829, -0.2358, 0.0), (-0.489, -0.2358, 0.0), (-0.157, -0.2358, 0.0), (-0.1622, -0.2358, 0.0), (0.6385, -0.2358, 0.0), (0.6328, -0.2358, 0.0), (-0.4645, -0.9762, 0.0), (-0.1299, -0.478, 0.0), (-0.6629, -0.9762, 0.0), (0.9049, -0.05916, 0.0), (0.8976, -0.05916, 0.0), (0.5487, -0.05916, 0.0), (0.5428, -0.05916, 0.0), (0.2716, -0.05916, 0.0), (0.2649, -0.05916, 0.0), (0.1769, -0.05916, 0.0), (0.1708, -0.05916, 0.0), (-0.8415, -0.05916, 0.0), (-0.8474, -0.05916, 0.0), (-0.4829, -0.05916, 0.0), (-0.489, -0.05916, 0.0), (-0.157, -0.05916, 0.0), (-0.1622, -0.05916, 0.0), (0.6385, -0.05916, 0.0), (0.6328, -0.05916, 0.0), (-0.6746, -0.9762, 0.0), (-0.1272, -0.478, 0.0), (-0.489, -0.9762, 0.0), (0.9049, -0.01049, 0.0), (0.8976, -0.01049, 0.0), (0.5487, -0.01049, 0.0), (0.5428, -0.01049, 0.0), (-0.157, 0.1129, 0.0), (-0.1622, 0.1129, 0.0), (-0.1622, 0.2039, 0.0), (-0.157, 0.2039, 0.0), (0.4509, 0.2372, 0.0), (0.4509, 0.2274, 0.0), (0.2716, -0.01049, 0.0), (0.2649, -0.01049, 0.0), (0.1769, -0.01049, 0.0), (0.1708, -0.01049, 0.0), (0.06257, -0.5621, 0.0), (0.06257, -0.5697, 0.0), (0.09913, -0.5621, 0.0), (0.09913, -0.5697, 0.0), (-0.1622, -0.6901, 0.0), (-0.157, -0.6901, 0.0), (-0.2144, -0.6901, 0.0), (-0.2702, -0.6901, 0.0), (-0.2607, -0.6901, 0.0), (-0.1387, -0.6901, 0.0), (-0.1299, -0.6901, 0.0), (-0.1272, -0.6901, 0.0), (-0.02848, -0.6901, 0.0), (-0.02142, -0.6901, 0.0), (-0.02142, -0.6806, 0.0), (-0.02848, -0.6806, 0.0), (-0.1272, -0.6806, 0.0), (-0.1299, -0.6806, 0.0), (-0.1387, -0.6806, 0.0), (-0.2607, -0.6806, 0.0), (-0.8415, -0.01049, 0.0), (-0.8474, -0.01049, 0.0), (-0.4829, -0.01049, 0.0), (-0.489, -0.01049, 0.0), (-0.2702, -0.6806, 0.0), (-0.2144, -0.6806, 0.0), (-0.157, -0.6806, 0.0), (-0.1622, -0.6806, 0.0), (-0.157, -0.01049, 0.0), (-0.1622, -0.01049, 0.0), (-0.2702, -0.6151, 0.0), (-0.2607, -0.6151, 0.0), (0.6385, -0.01049, 0.0), (0.6328, -0.01049, 0.0), (-0.1387, -0.6151, 0.0), (-0.1299, -0.6151, 0.0), (-0.1272, -0.6151, 0.0), (-0.4829, -0.9762, 0.0), (-0.2607, -0.6608, 0.0), (-0.02848, -0.6151, 0.0), (-0.02142, -0.6151, 0.0), (-0.4413, 0.282, 0.0), (-0.4413, 0.2718, 0.0), (-0.4737, 0.282, 0.0), (-0.4737, 0.2718, 0.0)], [], [(13, 12, 802, 800), (22, 11, 803, 776), (745, 1225, 76, 57), (1225, 1227, 75, 76), (1320, 1247, 74, 70), (1308, 1310, 73, 59), (719, 1268, 71, 61), (1268, 1320, 70, 71), (716, 718, 62, 63), (1247, 721, 60, 74), (1310, 1309, 72, 73), (1302, 1308, 59, 1321), (749, 745, 57, 55), (1307, 1302, 1321, 58), (746, 749, 55, 56), (1227, 750, 54, 75), (750, 752, 53, 54), (752, 753, 52, 53), (31, 86, 142, 89), (83, 85, 141, 139), (32, 84, 140, 90), (84, 83, 139, 140), (34, 82, 138, 92), (82, 81, 137, 138), (40, 80, 136, 98), (80, 79, 135, 136), (48, 78, 134, 106), (78, 77, 133, 134), (57, 76, 132, 115), (76, 75, 131, 132), (70, 74, 130, 126), (1309, 1301, 799, 72), (1301, 1300, 796, 799), (61, 71, 127, 117), (71, 70, 126, 127), (66, 69, 125, 122), (69, 68, 124, 125), (64, 67, 123, 120), (67, 66, 122, 123), (65, 64, 120, 121), (68, 63, 119, 124), (63, 62, 118, 119), (74, 60, 116, 130), (1300, 1299, 795, 796), (337, 336, 1267, 1248), (55, 57, 115, 113), (338, 337, 1248, 744), (56, 55, 113, 114), (75, 54, 112, 131), (54, 53, 111, 112), (53, 52, 110, 111), (52, 51, 109, 110), (51, 50, 108, 109), (50, 49, 107, 108), (49, 48, 106, 107), (77, 47, 105, 133), (47, 46, 104, 105), (42, 45, 103, 100), (45, 44, 102, 103), (46, 43, 101, 104), (43, 42, 100, 101), (44, 41, 99, 102), (41, 40, 98, 99), (79, 39, 97, 135), (39, 38, 96, 97), (38, 37, 95, 96), (37, 36, 94, 95), (36, 35, 93, 94), (35, 34, 92, 93), (81, 33, 91, 137), (33, 32, 90, 91), (85, 31, 89, 141), (86, 30, 88, 142), (30, 29, 87, 88), (92, 138, 186, 150), (138, 137, 185, 186), (115, 132, 184, 169), (132, 131, 183, 184), (126, 130, 182, 180), (117, 127, 181, 171), (127, 126, 180, 181), (122, 125, 179, 176), (125, 124, 178, 179), (120, 123, 177, 174), (123, 122, 176, 177), (121, 120, 174, 175), (124, 119, 173, 178), (119, 118, 172, 173), (130, 116, 170, 182), (113, 115, 169, 167), (114, 113, 167, 168), (131, 112, 166, 183), (112, 111, 165, 166), (111, 110, 164, 165), (107, 106, 160, 161), (101, 100, 158, 159), (99, 98, 156, 157), (97, 96, 154, 155), (96, 95, 153, 154), (95, 94, 152, 153), (94, 93, 151, 152), (93, 92, 150, 151), (137, 91, 149, 185), (91, 90, 148, 149), (88, 87, 145, 146), (290, 332, 237, 190), (331, 330, 235, 236), (323, 325, 228, 226), (314, 324, 227, 217), (324, 323, 226, 227), (872, 492, 225, 222), (492, 493, 224, 225), (584, 872, 222, 223), (901, 1195, 220, 221), (493, 1224, 219, 224), (1224, 1226, 218, 219), (325, 313, 216, 228), (1313, 1314, 214, 215), (1317, 1318, 212, 213), (1318, 1319, 211, 212), (304, 303, 207, 208), (302, 301, 201, 202), (300, 299, 199, 200), (298, 297, 197, 198), (297, 296, 196, 197), (296, 295, 195, 196), (295, 294, 194, 195), (294, 293, 193, 194), (292, 291, 191, 192), (190, 237, 285, 238), (236, 235, 283, 284), (191, 233, 281, 239), (199, 232, 280, 247), (232, 231, 279, 280), (226, 228, 276, 274), (217, 227, 275, 265), (227, 226, 274, 275), (222, 225, 273, 270), (225, 224, 272, 273), (223, 222, 270, 271), (221, 220, 268, 269), (224, 219, 267, 272), (219, 218, 266, 267), (228, 216, 264, 276), (215, 214, 262, 263), (213, 212, 260, 261), (212, 211, 259, 260), (210, 209, 257, 258), (208, 207, 255, 256), (1286, 206, 254, 1285), (206, 205, 253, 254), (201, 204, 252, 249), (204, 203, 251, 252), (205, 202, 250, 253), (202, 201, 249, 250), (200, 199, 247, 248), (198, 197, 245, 246), (197, 196, 244, 245), (196, 195, 243, 244), (195, 194, 242, 243), (194, 193, 241, 242), (192, 191, 239, 240), (234, 190, 238, 282), (358, 357, 286, 287), (359, 358, 287, 288), (360, 359, 288, 289), (403, 360, 289, 332), (363, 362, 291, 292), (399, 363, 292, 328), (365, 364, 293, 294), (366, 365, 294, 295), (367, 366, 295, 296), (368, 367, 296, 297), (369, 368, 297, 298), (371, 370, 299, 300), (373, 372, 301, 302), (375, 374, 303, 304), (379, 378, 307, 308), (380, 379, 308, 309), (397, 380, 309, 326), (382, 381, 310, 311), (381, 383, 312, 310), (396, 384, 313, 325), (387, 386, 315, 316), (392, 387, 316, 321), (389, 388, 317, 318), (391, 390, 319, 320), (388, 391, 320, 317), (393, 392, 321, 322), (390, 393, 322, 319), (395, 394, 323, 324), (385, 395, 324, 314), (394, 396, 325, 323), (398, 397, 326, 327), (383, 398, 327, 312), (400, 399, 328, 329), (364, 400, 329, 293), (402, 401, 330, 331), (357, 402, 331, 286), (361, 403, 332, 290), (238, 285, 356, 333), (284, 283, 354, 355), (274, 276, 353, 351), (265, 275, 352, 342), (275, 274, 351, 352), (270, 273, 350, 347), (273, 272, 349, 350), (271, 270, 347, 348), (269, 268, 345, 346), (272, 267, 344, 349), (267, 266, 343, 344), (276, 264, 341, 353), (263, 262, 339, 340), (261, 260, 337, 338), (260, 259, 336, 337), (258, 257, 334, 335), (147, 189, 403, 361), (143, 188, 402, 357), (188, 187, 401, 402), (150, 186, 400, 364), (186, 185, 399, 400), (169, 184, 398, 383), (184, 183, 397, 398), (180, 182, 396, 394), (171, 181, 395, 385), (181, 180, 394, 395), (176, 179, 393, 390), (179, 178, 392, 393), (174, 177, 391, 388), (177, 176, 390, 391), (175, 174, 388, 389), (178, 173, 387, 392), (173, 172, 386, 387), (182, 170, 384, 396), (167, 169, 383, 381), (168, 167, 381, 382), (183, 166, 380, 397), (166, 165, 379, 380), (165, 164, 378, 379), (161, 160, 374, 375), (159, 158, 372, 373), (157, 156, 370, 371), (155, 154, 368, 369), (154, 153, 367, 368), (153, 152, 366, 367), (152, 151, 365, 366), (151, 150, 364, 365), (185, 149, 363, 399), (149, 148, 362, 363), (189, 146, 360, 403), (146, 145, 359, 360), (145, 144, 358, 359), (144, 143, 357, 358), (543, 583, 447, 408), (539, 582, 446, 404), (582, 581, 445, 446), (574, 576, 439, 435), (565, 575, 436, 426), (575, 574, 435, 436), (570, 573, 434, 431), (573, 572, 433, 434), (571, 570, 431, 432), (569, 568, 429, 430), (572, 567, 428, 433), (567, 566, 427, 428), (576, 564, 425, 439), (561, 563, 422, 420), (562, 561, 420, 421), (560, 559, 418, 419), (559, 558, 417, 418), (553, 552, 415, 416), (551, 550, 413, 414), (545, 544, 411, 412), (583, 542, 407, 447), (542, 541, 406, 407), (541, 540, 405, 406), (540, 539, 404, 405), (408, 447, 491, 452), (404, 446, 490, 448), (446, 445, 489, 490), (442, 444, 488, 486), (409, 443, 487, 453), (443, 442, 486, 487), (441, 440, 484, 485), (435, 439, 483, 479), (425, 438, 482, 469), (438, 437, 481, 482), (426, 436, 480, 470), (436, 435, 479, 480), (431, 434, 478, 475), (434, 433, 477, 478), (432, 431, 475, 476), (430, 429, 473, 474), (433, 428, 472, 477), (428, 427, 471, 472), (439, 425, 469, 483), (437, 424, 468, 481), (420, 422, 466, 464), (423, 421, 465, 467), (421, 420, 464, 465), (419, 418, 462, 463), (418, 417, 461, 462), (416, 415, 459, 460), (414, 413, 457, 458), (412, 411, 455, 456), (440, 410, 454, 484), (410, 409, 453, 454), (444, 408, 452, 488), (447, 407, 451, 491), (407, 406, 450, 451), (406, 405, 449, 450), (405, 404, 448, 449), (335, 334, 511, 512), (1248, 1267, 513, 514), (744, 1248, 514, 515), (129, 743, 516, 517), (743, 128, 518, 516), (353, 341, 519, 531), (344, 343, 521, 522), (349, 344, 522, 527), (346, 345, 523, 524), (319, 322, 492, 872), (348, 347, 525, 526), (350, 349, 527, 528), (347, 350, 528, 525), (352, 351, 529, 530), (342, 352, 530, 520), (351, 353, 531, 529), (355, 354, 536, 537), (495, 494, 539, 540), (496, 495, 540, 541), (497, 496, 541, 542), (538, 497, 542, 583), (500, 499, 544, 545), (501, 500, 545, 546), (502, 501, 546, 547), (534, 502, 547, 579), (504, 503, 548, 549), (505, 504, 549, 550), (506, 505, 550, 551), (508, 507, 552, 553), (532, 508, 553, 577), (510, 509, 554, 555), (511, 510, 555, 556), (512, 511, 556, 557), (513, 512, 557, 558), (514, 513, 558, 559), (515, 514, 559, 560), (517, 516, 561, 562), (516, 518, 563, 561), (531, 519, 564, 576), (522, 521, 566, 567), (527, 522, 567, 572), (524, 523, 568, 569), (322, 321, 493, 492), (526, 525, 570, 571), (528, 527, 572, 573), (525, 528, 573, 570), (530, 529, 574, 575), (520, 530, 575, 565), (529, 531, 576, 574), (533, 532, 577, 578), (509, 533, 578, 554), (535, 534, 579, 580), (503, 535, 580, 548), (537, 536, 581, 582), (494, 537, 582, 539), (498, 538, 583, 543), (614, 634, 609, 589), (631, 633, 608, 606), (615, 632, 607, 590), (632, 631, 606, 607), (630, 629, 604, 605), (628, 627, 602, 603), (626, 625, 600, 601), (624, 623, 598, 599), (622, 621, 596, 597), (620, 619, 594, 595), (618, 617, 592, 593), (629, 616, 591, 604), (616, 615, 590, 591), (633, 614, 589, 608), (634, 613, 588, 609), (613, 612, 587, 588), (612, 611, 586, 587), (611, 610, 585, 586), (1270, 1269, 610, 611), (1272, 1271, 617, 618), (1280, 1279, 619, 620), (1282, 1281, 621, 622), (1304, 1303, 623, 624), (1306, 1305, 625, 626), (1312, 1311, 627, 628), (1316, 1315, 629, 630), (673, 702, 668, 639), (699, 701, 667, 665), (674, 700, 666, 640), (700, 699, 665, 666), (698, 697, 663, 664), (1278, 696, 662, 1277), (696, 695, 661, 662), (694, 693, 659, 660), (692, 691, 657, 658), (690, 689, 655, 656), (688, 687, 653, 654), (691, 686, 652, 657), (686, 685, 651, 652), (685, 684, 650, 651), (683, 682, 648, 649), (678, 681, 647, 644), (681, 680, 646, 647), (682, 679, 645, 648), (679, 678, 644, 645), (680, 677, 643, 646), (677, 676, 642, 643), (697, 675, 641, 663), (675, 674, 640, 641), (701, 673, 639, 667), (702, 672, 638, 668), (672, 671, 637, 638), (671, 670, 636, 637), (670, 669, 635, 636), (811, 810, 669, 670), (830, 829, 687, 688), (832, 831, 689, 690), (1275, 1276, 691, 692), (899, 900, 697, 698), (956, 955, 726, 727), (954, 953, 724, 725), (952, 951, 722, 723), (948, 945, 717, 720), (942, 941, 714, 715), (928, 927, 703, 704), (707, 731, 765, 736), (728, 730, 764, 762), (708, 729, 763, 737), (729, 728, 762, 763), (727, 726, 760, 761), (725, 724, 758, 759), (723, 722, 756, 757), (15, 755, 1225, 745), (720, 717, 751, 754), (755, 773, 1227, 1225), (783, 774, 1247, 1320), (715, 714, 747, 748), (779, 776, 1249, 1266), (802, 779, 1266, 718), (340, 339, 743, 129), (724, 713, 742, 758), (713, 712, 741, 742), (712, 711, 740, 741), (711, 710, 739, 740), (726, 709, 738, 760), (709, 708, 737, 738), (730, 707, 736, 764), (731, 706, 735, 765), (706, 705, 734, 735), (705, 704, 733, 734), (704, 703, 732, 733), (809, 808, 787, 788), (807, 806, 785, 786), (803, 782, 1268, 719), (782, 783, 1320, 1268), (804, 801, 781, 784), (798, 797, 777, 778), (317, 320, 584, 1195), (800, 802, 718, 716), (806, 794, 771, 785), (794, 793, 770, 771), (793, 792, 769, 770), (792, 791, 768, 769), (790, 789, 766, 767), (733, 732, 789, 790), (277, 278, 791, 792), (776, 803, 719, 1249), (774, 805, 721, 1247), (748, 747, 797, 798), (19, 15, 745, 749), (754, 751, 801, 804), (16, 19, 749, 746), (773, 21, 750, 1227), (21, 23, 752, 750), (23, 24, 753, 752), (757, 756, 1085, 1095), (759, 758, 806, 807), (985, 986, 808, 809), (871, 870, 839, 840), (847, 869, 838, 816), (869, 868, 837, 838), (853, 867, 836, 822), (867, 866, 835, 836), (865, 864, 833, 834), (863, 862, 831, 832), (861, 860, 829, 830), (864, 859, 828, 833), (859, 858, 827, 828), (858, 857, 826, 827), (857, 856, 825, 826), (856, 855, 824, 825), (855, 854, 823, 824), (854, 853, 822, 823), (866, 852, 821, 835), (852, 851, 820, 821), (850, 849, 818, 819), (849, 848, 817, 818), (848, 847, 816, 817), (868, 846, 815, 837), (846, 845, 814, 815), (845, 844, 813, 814), (844, 843, 812, 813), (842, 841, 810, 811), (586, 585, 841, 842), (593, 592, 843, 844), (595, 594, 849, 850), (597, 596, 851, 852), (599, 598, 860, 861), (601, 600, 862, 863), (603, 602, 864, 865), (605, 604, 870, 871), (834, 833, 1273, 1274), (923, 924, 896, 895), (913, 923, 895, 885), (912, 922, 894, 884), (922, 921, 893, 894), (917, 920, 892, 889), (920, 919, 891, 892), (915, 918, 890, 887), (918, 917, 889, 890), (320, 319, 872, 584), (916, 915, 887, 888), (919, 914, 886, 891), (914, 913, 885, 886), (924, 912, 884, 896), (911, 910, 881, 882), (909, 908, 879, 880), (907, 906, 877, 878), (905, 904, 875, 876), (903, 902, 873, 874), (1211, 1210, 902, 903), (1213, 1212, 904, 905), (1215, 1214, 906, 907), (1217, 1216, 908, 909), (1219, 1218, 910, 911), (1221, 1220, 915, 916), (318, 317, 1195, 901), (958, 957, 927, 928), (960, 959, 929, 930), (961, 960, 930, 931), (979, 961, 931, 949), (963, 962, 932, 933), (965, 963, 933, 935), (962, 964, 934, 932), (966, 965, 935, 936), (975, 966, 936, 945), (1325, 967, 937, 1324), (977, 968, 938, 947), (970, 969, 939, 940), (971, 970, 940, 941), (972, 971, 941, 942), (974, 973, 943, 944), (968, 974, 944, 938), (978, 975, 945, 948), (969, 976, 946, 939), (976, 977, 947, 946), (967, 978, 948, 937), (980, 979, 949, 950), (964, 980, 950, 934), (982, 981, 951, 952), (984, 983, 953, 954), (676, 229, 230, 642), (761, 760, 305, 306), (662, 661, 983, 984), (660, 659, 981, 982), (658, 657, 979, 980), (656, 655, 973, 974), (654, 653, 971, 972), (657, 652, 961, 979), (652, 651, 960, 961), (651, 650, 959, 960), (636, 635, 957, 958), (1025, 1041, 1142, 1114), (1041, 1040, 1004, 1142), (1033, 1039, 1003, 997), (1027, 1038, 1002, 991), (1036, 1037, 1001, 1000), (1029, 1036, 1000, 993), (1038, 1035, 999, 1002), (1028, 1034, 998, 992), (1034, 1033, 997, 998), (1032, 1031, 995, 996), (1031, 1030, 994, 995), (1030, 1029, 993, 994), (1037, 1028, 992, 1001), (27, 2, 21, 773), (1026, 1025, 1114, 1122), (1040, 1082, 1060, 990, 1004), (1024, 1023, 987, 988), (767, 766, 1005, 1006), (772, 1074, 1099, 1144, 1112), (5, 28, 755, 15), (28, 27, 773, 755), (14, 26, 774, 783), (9, 25, 775, 805), (778, 777, 1012, 1013), (20, 22, 776, 779), (12, 20, 779, 802), (784, 781, 1016, 1019), (25, 18, 780, 775), (11, 17, 782, 803), (17, 14, 783, 782), (786, 785, 1062, 1070), (788, 787, 1021, 1022), (1006, 1005, 1023, 1024), (1007, 1061, 1025, 1026), (2, 1, 23, 21), (1018, 1009, 1028, 1037), (1011, 1010, 1029, 1030), (1012, 1011, 1030, 1031), (1013, 1012, 1031, 1032), (1015, 1014, 1033, 1034), (1009, 1015, 1034, 1028), (1019, 1016, 1035, 1038), (1010, 1017, 1036, 1029), (1017, 1018, 1037, 1036), (1008, 1019, 1038, 1027), (1014, 1020, 1039, 1033), (1022, 1021, 1080, 1064), (1053, 1059, 1050, 1044), (1051, 1058, 1049, 1042), (1056, 1057, 1048, 1047), (1058, 1055, 1046, 1049), (1052, 1054, 1045, 1043), (1054, 1053, 1044, 1045), (1057, 1052, 1043, 1048), (1059, 1051, 1042, 1050), (988, 987, 1092, 1097), (990, 989, 1130, 1138), (1004, 990, 1138), (26, 9, 805, 774), (18, 7, 8, 780), (7, 6, 10, 8), (3, 5, 15, 19), (1002, 999, 1055, 1058), (1000, 1001, 1057, 1056), (6, 4, 16, 10), (4, 3, 19, 16), (989, 1069, 1103, 1066, 1111, 1146, 1130), (1077, 1072, 1119, 1124), (1071, 1063, 1108, 1118), (1068, 1007, 1128, 1116), (1065, 1096, 1141, 1109), (1083, 1087, 1134, 1129), (1084, 1100, 1095, 1140, 1131), (1063, 1101, 1097, 1106, 1108), (1073, 1086, 1133, 1120), (1091, 1083, 1129, 1136), (1095, 1085, 1132, 1140), (1099, 1070, 1117, 1144), (1097, 1092, 1137, 1106), (1061, 1064, 1041, 1025), (1086, 1079, 1126, 1133), (1094, 1084, 1131, 1139), (1062, 1088, 1135, 1107), (1091, 1136, 1105, 929), (1093, 1074, 772), (1064, 1080, 1040, 1041), (1075, 1077, 1124, 1121), (1070, 1062, 1107, 1117), (1096, 1102, 1098, 1143, 1145, 1141), (1085, 1078, 1125, 1132), (1090, 1069, 989), (1088, 1081, 1127, 1135), (1060, 1090, 989, 990), (1080, 1082, 1040), (1081, 1076, 1123, 1147, 1127), (1078, 1073, 1120, 1125), (1066, 1089, 1104, 1111), (1072, 1071, 1118, 1119), (1089, 1075, 1121, 1104), (1076, 1068, 1116, 1123), (1079, 1065, 1109, 1126), (1112, 1110, 772), (1122, 1113, 1026), (1139, 1115, 1067, 1094), (1113, 1128, 1007, 1026), (1115, 1134, 1087, 1067), (1110, 1143, 1098, 1093, 772), (1194, 1193, 1162, 1163), (1192, 1191, 1158, 1159), (1190, 1189, 1156, 1157), (1188, 1187, 1154, 1155), (1186, 1185, 1150, 1151), (1184, 1183, 1148, 1149), (1229, 1228, 1164, 1165), (1231, 1230, 1166, 1167), (1233, 1232, 1168, 1169), (1235, 1234, 1170, 1171), (1237, 1236, 1172, 1173), (1238, 1237, 1173, 1174), (1243, 1238, 1174, 1179), (1240, 1239, 1175, 1176), (1242, 1241, 1177, 1178), (1244, 1243, 1179, 1180), (1246, 1245, 1181, 1182), (1165, 1164, 1183, 1184), (1167, 1166, 1185, 1186), (1176, 1175, 1189, 1190), (1178, 1177, 1191, 1192), (1182, 1181, 1193, 1194), (485, 484, 1208, 1209), (321, 316, 1224, 493), (474, 473, 1206, 1207), (462, 461, 1204, 1205), (460, 459, 1202, 1203), (458, 457, 1200, 1201), (456, 455, 1198, 1199), (449, 448, 1196, 1197), (1209, 1208, 1222, 1223), (316, 315, 1226, 1224), (1207, 1206, 1220, 1221), (1205, 1204, 1218, 1219), (1203, 1202, 1216, 1217), (1201, 1200, 1214, 1215), (1199, 1198, 1212, 1213), (1197, 1196, 1210, 1211), (740, 739, 163, 162), (898, 897, 1243, 1244), (894, 893, 1241, 1242), (892, 891, 1239, 1240), (897, 883, 1238, 1243), (883, 882, 1237, 1238), (882, 881, 1236, 1237), (880, 879, 1234, 1235), (878, 877, 1232, 1233), (876, 875, 1230, 1231), (874, 873, 1228, 1229), (1163, 1162, 1264, 1265), (1161, 1160, 1262, 1263), (1159, 1158, 1260, 1261), (1157, 1156, 1258, 1259), (1155, 1154, 1256, 1257), (1153, 1152, 1254, 1255), (1151, 1150, 1252, 1253), (1149, 1148, 1250, 1251), (840, 839, 926, 925), (1263, 1262, 1311, 1312), (1, 0, 24, 23), (1259, 1258, 1303, 1304), (207, 1284, 1283, 255), (312, 327, 1287, 1289), (327, 326, 1288, 1287), (310, 312, 1289, 1291), (311, 310, 1291, 1290), (326, 309, 1292, 1288), (309, 308, 1293, 1292), (308, 307, 1294, 1293), (203, 377, 376, 251), (1289, 1287, 1310, 1308), (1287, 1288, 1309, 1310), (1257, 1256, 1281, 1282), (1291, 1289, 1308, 1302), (1255, 1254, 1279, 1280), (1290, 1291, 1302, 1307), (1288, 1292, 1301, 1309), (1292, 1293, 1300, 1301), (1293, 1294, 1299, 1300), (1294, 1295, 1298, 1299), (1295, 1296, 1297, 1298), (1253, 1252, 1271, 1272), (58, 1321, 1314, 1313), (799, 796, 1318, 1317), (796, 795, 1319, 1318), (1298, 1297, 1323, 1322), (1251, 1250, 1269, 1270), (973, 1327, 1326, 943), (929, 1105, 931, 930)])
me_plane.use_remesh_preserve_volume = False
me_plane.use_remesh_preserve_attributes = False
me_plane.use_mirror_vertex_groups = False
me_plane.update()

# ---- objects
ob_plane = bpy.data.objects.new('Plane', me_plane)
ob_lamp = bpy.data.objects.new('Lamp', light_lamp)
ob_camera = bpy.data.objects.new('Camera', cam_camera)

# ---- transforms, parenting, visibility, modifiers, constraints
ob_plane.location = (0.03104, -0.03215, 0.01476)
ob_plane.scale = (4.707, 3.411, 3.411)
ob_plane.lineart.crease_threshold = 0.0
ob_lamp.location = (4.076, 1.005, 5.904)
ob_lamp.rotation_euler = (0.6503, 0.05522, 1.866)
ob_lamp.lock_rotations_4d = False
ob_lamp.empty_display_type = 'ARROWS'
ob_lamp.color = (0.0, 0.0, 0.0, 0.0)
ob_lamp.lineart.crease_threshold = 0.0
ob_camera.location = (7.481, -6.508, 5.344)
ob_camera.rotation_euler = (1.109, 0.0, 0.8149)
ob_camera.lock_rotations_4d = False
ob_camera.empty_display_type = 'ARROWS'
ob_camera.color = (0.0, 0.0, 0.0, 0.0)
ob_camera.display_type = 'WIRE'
ob_camera.lineart.crease_threshold = 0.0

# ---- collection membership
col_collection_1.objects.link(ob_plane)
col_collection_1.objects.link(ob_lamp)
col_collection_1.objects.link(ob_camera)

# ---- scene / render settings (as saved in the file)
scene.frame_start = 1; scene.frame_end = 250; scene.frame_set(1)
scene.render.engine = 'BLENDER_EEVEE_NEXT'
scene.render.resolution_percentage = 50
scene.render.dither_intensity = 0.0
scene.cycles.use_denoising = False
scene.cycles.samples = 128
scene.cycles.sampling_pattern = 'TABULATED_SOBOL'
scene.cycles.use_adaptive_sampling = False
scene.cycles.use_light_tree = False
scene.cycles.blur_glossy = 0.0
scene.cycles.sample_clamp_indirect = 0.0
scene.view_settings.view_transform = 'Standard'
bpy.context.view_layer.update()

# ---- added for rendering (the .blend has no active camera): camera
cam_auto = bpy.data.cameras.new('AutoCamera')
cam_auto.lens = 50.0
cam_auto.sensor_width = 36.0
cam_auto.clip_end = 1000.0
ob_auto_camera = bpy.data.objects.new('AutoCamera', cam_auto)
scene.collection.objects.link(ob_auto_camera)
ob_auto_camera.location = (10.5131, -12.6151, 8.38138)
ob_auto_camera.rotation_euler = (1.09748, -7.21219e-08, 0.694738)
scene.camera = ob_auto_camera
bpy.context.view_layer.update()
